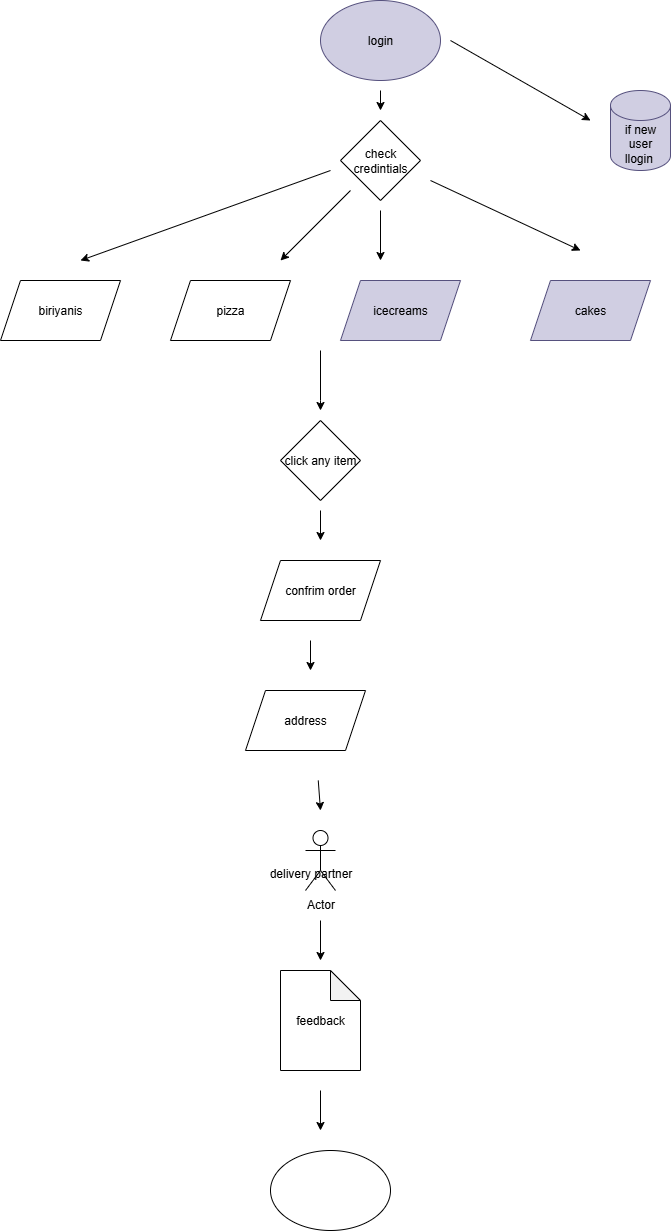

The diagram above was exported from draw.io. Its source (the exported page's mxGraphModel, read from the mxfile embedded in the PNG):
<mxGraphModel dx="786" dy="459" grid="1" gridSize="10" guides="1" tooltips="1" connect="1" arrows="1" fold="1" page="1" pageScale="1" pageWidth="827" pageHeight="1169" math="0" shadow="0">
  <root>
    <mxCell id="0" />
    <mxCell id="1" parent="0" />
    <mxCell id="9F4ZLFNjJo47Vo_Iag_Z-1" value="login" style="ellipse;whiteSpace=wrap;html=1;fillColor=#d0cee2;strokeColor=#56517e;" vertex="1" parent="1">
      <mxGeometry x="360" y="10" width="120" height="80" as="geometry" />
    </mxCell>
    <mxCell id="9F4ZLFNjJo47Vo_Iag_Z-2" value="check credintials" style="rhombus;whiteSpace=wrap;html=1;" vertex="1" parent="1">
      <mxGeometry x="380" y="130" width="80" height="80" as="geometry" />
    </mxCell>
    <mxCell id="9F4ZLFNjJo47Vo_Iag_Z-3" value="biriyanis" style="shape=parallelogram;perimeter=parallelogramPerimeter;whiteSpace=wrap;html=1;fixedSize=1;" vertex="1" parent="1">
      <mxGeometry x="40" y="290" width="120" height="60" as="geometry" />
    </mxCell>
    <mxCell id="9F4ZLFNjJo47Vo_Iag_Z-4" value="pizza" style="shape=parallelogram;perimeter=parallelogramPerimeter;whiteSpace=wrap;html=1;fixedSize=1;" vertex="1" parent="1">
      <mxGeometry x="210" y="290" width="120" height="60" as="geometry" />
    </mxCell>
    <mxCell id="9F4ZLFNjJo47Vo_Iag_Z-5" value="icecreams" style="shape=parallelogram;perimeter=parallelogramPerimeter;whiteSpace=wrap;html=1;fixedSize=1;fillColor=#d0cee2;strokeColor=#56517e;" vertex="1" parent="1">
      <mxGeometry x="380" y="290" width="120" height="60" as="geometry" />
    </mxCell>
    <mxCell id="9F4ZLFNjJo47Vo_Iag_Z-6" value="cakes" style="shape=parallelogram;perimeter=parallelogramPerimeter;whiteSpace=wrap;html=1;fixedSize=1;fillColor=#d0cee2;strokeColor=#56517e;" vertex="1" parent="1">
      <mxGeometry x="570" y="290" width="120" height="60" as="geometry" />
    </mxCell>
    <mxCell id="9F4ZLFNjJo47Vo_Iag_Z-7" value="click any item" style="rhombus;whiteSpace=wrap;html=1;" vertex="1" parent="1">
      <mxGeometry x="320" y="430" width="80" height="80" as="geometry" />
    </mxCell>
    <mxCell id="9F4ZLFNjJo47Vo_Iag_Z-8" value="confrim order" style="shape=parallelogram;perimeter=parallelogramPerimeter;whiteSpace=wrap;html=1;fixedSize=1;" vertex="1" parent="1">
      <mxGeometry x="300" y="570" width="120" height="60" as="geometry" />
    </mxCell>
    <mxCell id="9F4ZLFNjJo47Vo_Iag_Z-10" value="Actor" style="shape=umlActor;verticalLabelPosition=bottom;verticalAlign=top;html=1;outlineConnect=0;" vertex="1" parent="1">
      <mxGeometry x="345" y="840" width="30" height="60" as="geometry" />
    </mxCell>
    <mxCell id="9F4ZLFNjJo47Vo_Iag_Z-11" value="feedback" style="shape=note;whiteSpace=wrap;html=1;backgroundOutline=1;darkOpacity=0.05;" vertex="1" parent="1">
      <mxGeometry x="320" y="980" width="80" height="100" as="geometry" />
    </mxCell>
    <mxCell id="9F4ZLFNjJo47Vo_Iag_Z-12" value="delivery partner" style="text;html=1;align=center;verticalAlign=middle;resizable=0;points=[];autosize=1;strokeColor=none;fillColor=none;" vertex="1" parent="1">
      <mxGeometry x="295" y="868" width="110" height="30" as="geometry" />
    </mxCell>
    <mxCell id="9F4ZLFNjJo47Vo_Iag_Z-13" value="if new user llogin&amp;nbsp;" style="shape=cylinder3;whiteSpace=wrap;html=1;boundedLbl=1;backgroundOutline=1;size=15;fillColor=#d0cee2;strokeColor=#56517e;" vertex="1" parent="1">
      <mxGeometry x="650" y="100" width="60" height="80" as="geometry" />
    </mxCell>
    <mxCell id="9F4ZLFNjJo47Vo_Iag_Z-14" value="" style="endArrow=classic;html=1;rounded=0;" edge="1" parent="1">
      <mxGeometry width="50" height="50" relative="1" as="geometry">
        <mxPoint x="420" y="100" as="sourcePoint" />
        <mxPoint x="420" y="120" as="targetPoint" />
      </mxGeometry>
    </mxCell>
    <mxCell id="9F4ZLFNjJo47Vo_Iag_Z-15" value="" style="endArrow=classic;html=1;rounded=0;" edge="1" parent="1">
      <mxGeometry width="50" height="50" relative="1" as="geometry">
        <mxPoint x="420" y="220" as="sourcePoint" />
        <mxPoint x="420" y="270" as="targetPoint" />
      </mxGeometry>
    </mxCell>
    <mxCell id="9F4ZLFNjJo47Vo_Iag_Z-16" value="" style="endArrow=classic;html=1;rounded=0;" edge="1" parent="1">
      <mxGeometry width="50" height="50" relative="1" as="geometry">
        <mxPoint x="370" y="180" as="sourcePoint" />
        <mxPoint x="120" y="270" as="targetPoint" />
      </mxGeometry>
    </mxCell>
    <mxCell id="9F4ZLFNjJo47Vo_Iag_Z-17" value="" style="endArrow=classic;html=1;rounded=0;" edge="1" parent="1">
      <mxGeometry width="50" height="50" relative="1" as="geometry">
        <mxPoint x="390" y="200" as="sourcePoint" />
        <mxPoint x="320" y="270" as="targetPoint" />
      </mxGeometry>
    </mxCell>
    <mxCell id="9F4ZLFNjJo47Vo_Iag_Z-18" value="" style="endArrow=classic;html=1;rounded=0;" edge="1" parent="1">
      <mxGeometry width="50" height="50" relative="1" as="geometry">
        <mxPoint x="470" y="190" as="sourcePoint" />
        <mxPoint x="620" y="260" as="targetPoint" />
      </mxGeometry>
    </mxCell>
    <mxCell id="9F4ZLFNjJo47Vo_Iag_Z-19" value="" style="endArrow=classic;html=1;rounded=0;" edge="1" parent="1">
      <mxGeometry width="50" height="50" relative="1" as="geometry">
        <mxPoint x="360" y="360" as="sourcePoint" />
        <mxPoint x="360" y="420" as="targetPoint" />
        <Array as="points">
          <mxPoint x="360" y="410" />
        </Array>
      </mxGeometry>
    </mxCell>
    <mxCell id="9F4ZLFNjJo47Vo_Iag_Z-20" value="" style="endArrow=classic;html=1;rounded=0;" edge="1" parent="1">
      <mxGeometry width="50" height="50" relative="1" as="geometry">
        <mxPoint x="360" y="520" as="sourcePoint" />
        <mxPoint x="360" y="550" as="targetPoint" />
      </mxGeometry>
    </mxCell>
    <mxCell id="9F4ZLFNjJo47Vo_Iag_Z-21" value="" style="endArrow=classic;html=1;rounded=0;" edge="1" parent="1">
      <mxGeometry width="50" height="50" relative="1" as="geometry">
        <mxPoint x="350" y="650" as="sourcePoint" />
        <mxPoint x="350" y="680" as="targetPoint" />
      </mxGeometry>
    </mxCell>
    <mxCell id="9F4ZLFNjJo47Vo_Iag_Z-22" value="" style="endArrow=classic;html=1;rounded=0;" edge="1" parent="1">
      <mxGeometry width="50" height="50" relative="1" as="geometry">
        <mxPoint x="357.75" y="790" as="sourcePoint" />
        <mxPoint x="360" y="820" as="targetPoint" />
      </mxGeometry>
    </mxCell>
    <mxCell id="9F4ZLFNjJo47Vo_Iag_Z-23" value="" style="endArrow=classic;html=1;rounded=0;" edge="1" parent="1">
      <mxGeometry width="50" height="50" relative="1" as="geometry">
        <mxPoint x="360" y="930" as="sourcePoint" />
        <mxPoint x="360" y="970" as="targetPoint" />
      </mxGeometry>
    </mxCell>
    <mxCell id="9F4ZLFNjJo47Vo_Iag_Z-24" value="" style="endArrow=classic;html=1;rounded=0;" edge="1" parent="1">
      <mxGeometry width="50" height="50" relative="1" as="geometry">
        <mxPoint x="490" y="50" as="sourcePoint" />
        <mxPoint x="630" y="130" as="targetPoint" />
      </mxGeometry>
    </mxCell>
    <mxCell id="9F4ZLFNjJo47Vo_Iag_Z-25" value="" style="ellipse;whiteSpace=wrap;html=1;" vertex="1" parent="1">
      <mxGeometry x="310" y="1160" width="120" height="80" as="geometry" />
    </mxCell>
    <mxCell id="9F4ZLFNjJo47Vo_Iag_Z-26" value="" style="endArrow=classic;html=1;rounded=0;" edge="1" parent="1">
      <mxGeometry width="50" height="50" relative="1" as="geometry">
        <mxPoint x="360" y="1100" as="sourcePoint" />
        <mxPoint x="360" y="1140" as="targetPoint" />
      </mxGeometry>
    </mxCell>
    <mxCell id="9F4ZLFNjJo47Vo_Iag_Z-27" value="address" style="shape=parallelogram;perimeter=parallelogramPerimeter;whiteSpace=wrap;html=1;fixedSize=1;" vertex="1" parent="1">
      <mxGeometry x="285" y="700" width="120" height="60" as="geometry" />
    </mxCell>
  </root>
</mxGraphModel>